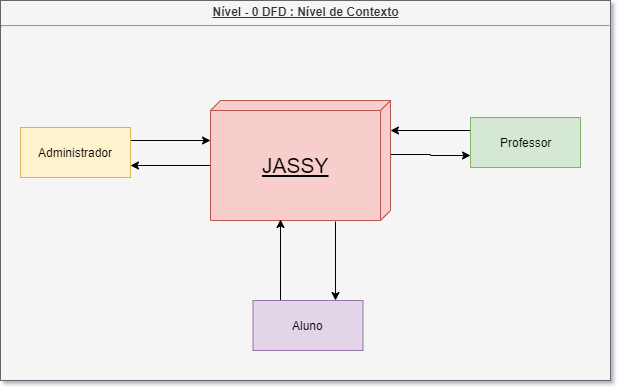

The diagram above was exported from draw.io. Its source (the exported page's mxGraphModel, read from the mxfile embedded in the PNG):
<mxGraphModel dx="852" dy="534" grid="1" gridSize="10" guides="1" tooltips="1" connect="1" arrows="1" fold="1" page="1" pageScale="1" pageWidth="827" pageHeight="1169" math="0" shadow="1">
  <root>
    <mxCell id="0" />
    <mxCell id="1" parent="0" />
    <mxCell id="xhDXMEoZwZoORVEO2PFJ-20" value="&lt;p style=&quot;margin: 0px ; margin-top: 4px ; text-align: center ; text-decoration: underline&quot;&gt;&lt;b&gt;Nível - 0 DFD : Nível de Contexto&lt;/b&gt;&lt;/p&gt;&lt;hr&gt;&lt;p style=&quot;margin: 0px ; margin-left: 8px&quot;&gt;&lt;br&gt;&lt;/p&gt;" style="verticalAlign=top;align=left;overflow=fill;fontSize=12;fontFamily=Helvetica;html=1;fillColor=#f5f5f5;strokeColor=#666666;fontColor=#333333;" parent="1" vertex="1">
      <mxGeometry x="120" y="90" width="610" height="380" as="geometry" />
    </mxCell>
    <mxCell id="18IPyDviQTTX608IwChd-3" style="edgeStyle=orthogonalEdgeStyle;rounded=0;orthogonalLoop=1;jettySize=auto;html=1;exitX=1;exitY=0.25;exitDx=0;exitDy=0;entryX=0.331;entryY=0.998;entryDx=0;entryDy=0;entryPerimeter=0;" parent="1" source="xhDXMEoZwZoORVEO2PFJ-10" target="xhDXMEoZwZoORVEO2PFJ-11" edge="1">
      <mxGeometry relative="1" as="geometry" />
    </mxCell>
    <mxCell id="xhDXMEoZwZoORVEO2PFJ-10" value="Administrador" style="html=1;fillColor=#fff2cc;strokeColor=#d6b656;" parent="1" vertex="1">
      <mxGeometry x="140" y="217" width="110" height="50" as="geometry" />
    </mxCell>
    <mxCell id="xhDXMEoZwZoORVEO2PFJ-16" style="edgeStyle=orthogonalEdgeStyle;rounded=0;orthogonalLoop=1;jettySize=auto;html=1;exitX=1.005;exitY=0.306;exitDx=0;exitDy=0;exitPerimeter=0;entryX=0.75;entryY=0;entryDx=0;entryDy=0;" parent="1" source="xhDXMEoZwZoORVEO2PFJ-11" target="xhDXMEoZwZoORVEO2PFJ-14" edge="1">
      <mxGeometry relative="1" as="geometry" />
    </mxCell>
    <mxCell id="18IPyDviQTTX608IwChd-2" style="edgeStyle=orthogonalEdgeStyle;rounded=0;orthogonalLoop=1;jettySize=auto;html=1;entryX=0;entryY=0.75;entryDx=0;entryDy=0;exitX=0.454;exitY=-0.001;exitDx=0;exitDy=0;exitPerimeter=0;" parent="1" target="xhDXMEoZwZoORVEO2PFJ-17" edge="1" source="xhDXMEoZwZoORVEO2PFJ-11">
      <mxGeometry relative="1" as="geometry">
        <mxPoint x="510" y="245" as="sourcePoint" />
        <mxPoint x="590" y="244" as="targetPoint" />
      </mxGeometry>
    </mxCell>
    <mxCell id="18IPyDviQTTX608IwChd-4" style="edgeStyle=orthogonalEdgeStyle;rounded=0;orthogonalLoop=1;jettySize=auto;html=1;exitX=0;exitY=0;exitDx=65;exitDy=180;exitPerimeter=0;" parent="1" source="xhDXMEoZwZoORVEO2PFJ-11" edge="1">
      <mxGeometry relative="1" as="geometry">
        <mxPoint x="250" y="255" as="targetPoint" />
      </mxGeometry>
    </mxCell>
    <mxCell id="xhDXMEoZwZoORVEO2PFJ-11" value="JASSY" style="verticalAlign=middle;align=center;spacingTop=8;spacingLeft=2;spacingRight=12;shape=cube;size=10;direction=south;fontStyle=4;html=1;fontSize=21;fillColor=#f8cecc;strokeColor=#b85450;" parent="1" vertex="1">
      <mxGeometry x="330" y="190" width="180" height="120" as="geometry" />
    </mxCell>
    <mxCell id="xhDXMEoZwZoORVEO2PFJ-15" style="edgeStyle=orthogonalEdgeStyle;rounded=0;orthogonalLoop=1;jettySize=auto;html=1;exitX=0.25;exitY=0;exitDx=0;exitDy=0;" parent="1" source="xhDXMEoZwZoORVEO2PFJ-14" edge="1">
      <mxGeometry relative="1" as="geometry">
        <mxPoint x="400" y="309" as="targetPoint" />
      </mxGeometry>
    </mxCell>
    <mxCell id="xhDXMEoZwZoORVEO2PFJ-14" value="Aluno" style="html=1;fillColor=#e1d5e7;strokeColor=#9673a6;" parent="1" vertex="1">
      <mxGeometry x="372.5" y="390" width="110" height="50" as="geometry" />
    </mxCell>
    <mxCell id="18IPyDviQTTX608IwChd-1" style="edgeStyle=orthogonalEdgeStyle;rounded=0;orthogonalLoop=1;jettySize=auto;html=1;entryX=0.249;entryY=-0.002;entryDx=0;entryDy=0;entryPerimeter=0;" parent="1" target="xhDXMEoZwZoORVEO2PFJ-11" edge="1">
      <mxGeometry relative="1" as="geometry">
        <mxPoint x="590" y="220" as="sourcePoint" />
      </mxGeometry>
    </mxCell>
    <mxCell id="xhDXMEoZwZoORVEO2PFJ-17" value="Professor" style="html=1;fillColor=#d5e8d4;strokeColor=#82b366;" parent="1" vertex="1">
      <mxGeometry x="590" y="207" width="110" height="50" as="geometry" />
    </mxCell>
  </root>
</mxGraphModel>